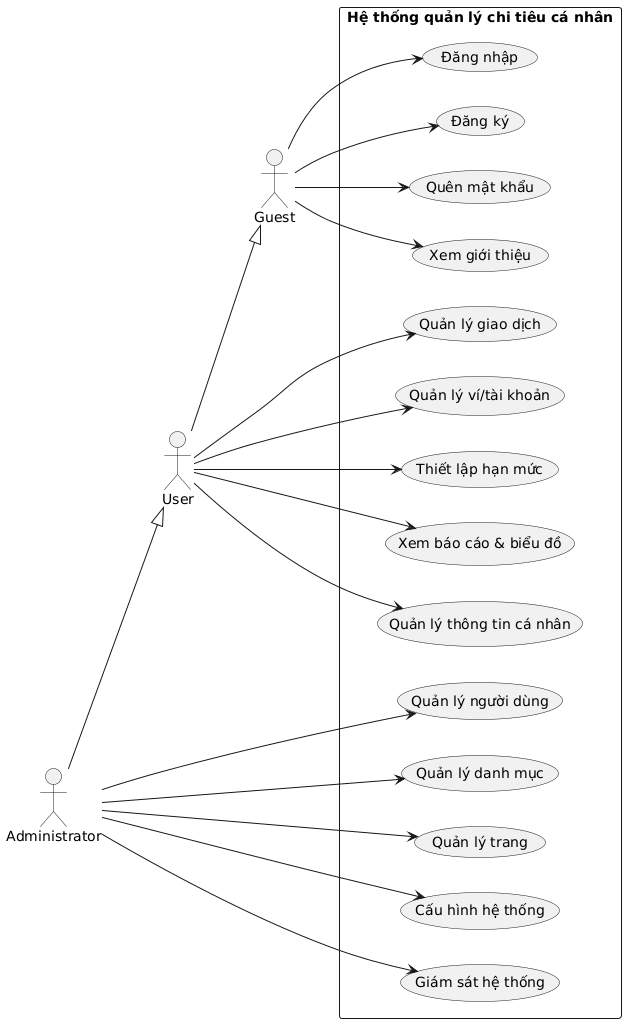

The diagram above was rendered by PlantUML. Its source (embedded in the PNG):
@startuml
left to right direction

actor Guest
actor User
actor Administrator

' ===== Kế thừa quyền =====
User --|> Guest
Administrator --|> User

rectangle "Hệ thống quản lý chi tiêu cá nhân" {

    ' ===== Guest (Auth + xem info) =====
    Guest --> (Đăng nhập)
    Guest --> (Đăng ký)
    Guest --> (Quên mật khẩu)
    Guest --> (Xem giới thiệu)

    ' ===== User =====
    User --> (Quản lý giao dịch)
    User --> (Quản lý ví/tài khoản)
    User --> (Thiết lập hạn mức)
    User --> (Xem báo cáo & biểu đồ)
    User --> (Quản lý thông tin cá nhân)

    ' ===== Admin =====
    Administrator --> (Quản lý người dùng)
    Administrator --> (Quản lý danh mục)
    Administrator --> (Quản lý trang)
    Administrator --> (Cấu hình hệ thống)
    Administrator --> (Giám sát hệ thống)
}
@enduml